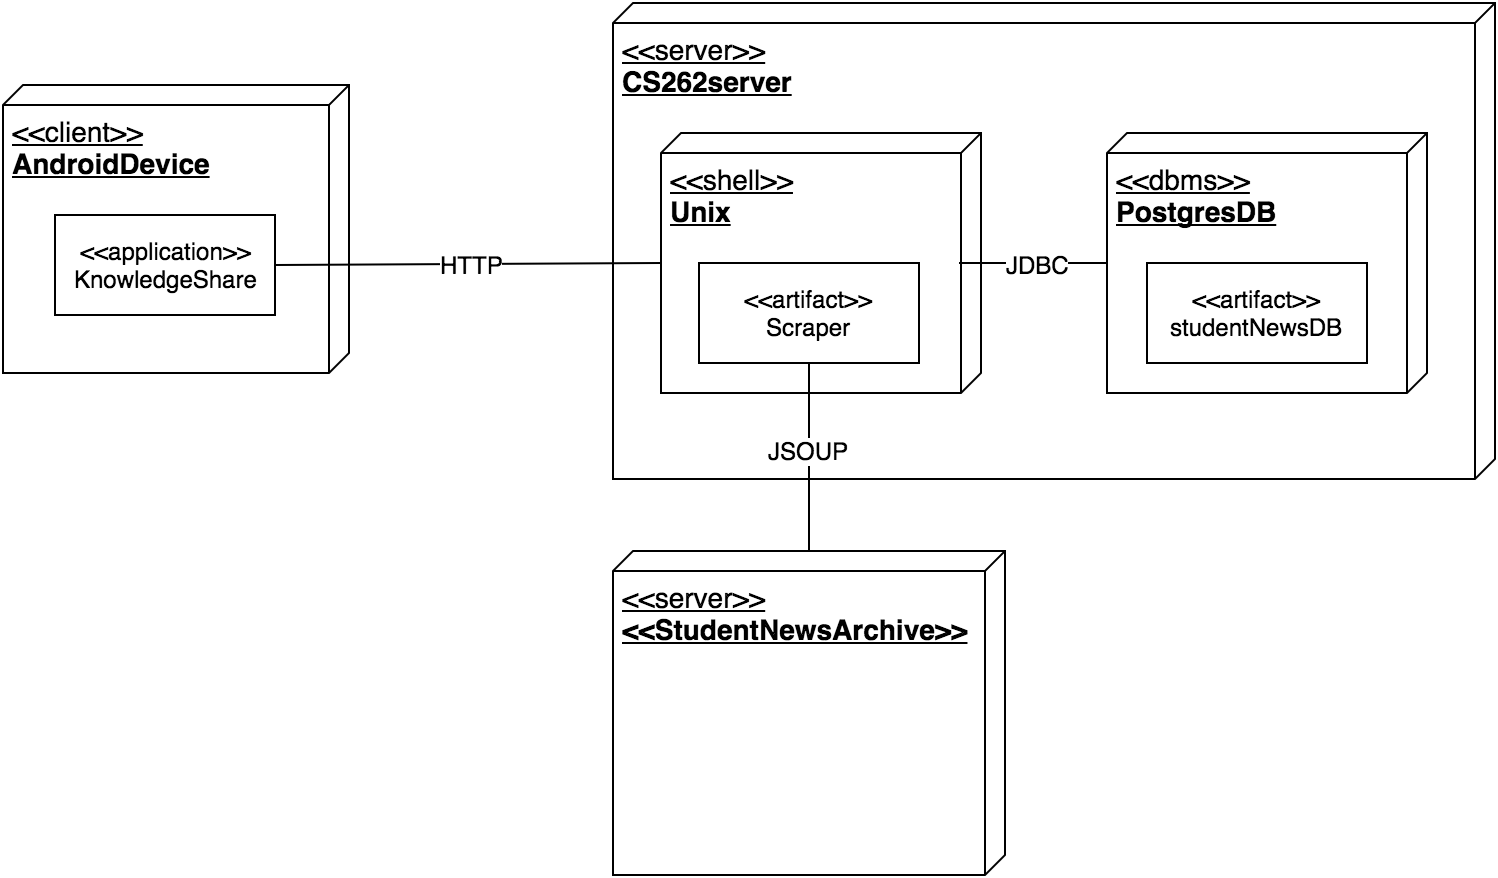

The diagram above was exported from draw.io. Its source (the exported page's mxGraphModel, read from the mxfile embedded in the PNG):
<mxGraphModel dx="1430" dy="367" grid="0" gridSize="10" guides="1" tooltips="1" connect="1" arrows="1" fold="1" page="0" pageScale="1" pageWidth="1169" pageHeight="826" background="none" math="0" shadow="0">
  <root>
    <mxCell id="0" style=";html=1;" />
    <mxCell id="1" style=";html=1;" parent="0" />
    <mxCell id="3" value="&lt;span style=&quot;font-weight: normal&quot;&gt;&amp;lt;&amp;lt;server&amp;gt;&amp;gt;&lt;/span&gt;&lt;div&gt;CS262server&lt;/div&gt;" style="verticalAlign=top;align=left;spacingTop=8;spacingLeft=2;spacingRight=12;shape=cube;size=10;direction=south;fontStyle=5;fillColor=#FFFFFF;strokeColor=#000000;strokeWidth=1;fontColor=#000000;fontSize=14;html=1;" parent="1" vertex="1">
      <mxGeometry x="20" y="20" width="441" height="238" as="geometry" />
    </mxCell>
    <mxCell id="35" value="&lt;span style=&quot;font-weight: normal&quot;&gt;&amp;lt;&amp;lt;client&amp;gt;&amp;gt;&lt;/span&gt;&lt;div&gt;AndroidDevice&lt;/div&gt;&lt;div&gt;&lt;br&gt;&lt;/div&gt;" style="verticalAlign=top;align=left;spacingTop=8;spacingLeft=2;spacingRight=12;shape=cube;size=10;direction=south;fontStyle=5;fillColor=#FFFFFF;strokeColor=#000000;strokeWidth=1;fontColor=#000000;fontSize=14;html=1;" parent="1" vertex="1">
      <mxGeometry x="-285" y="61" width="173" height="144" as="geometry" />
    </mxCell>
    <mxCell id="47" value="&amp;lt;&amp;lt;artifact&amp;gt;&amp;gt;&lt;div&gt;studentNewsDB&lt;/div&gt;" style="html=1;" parent="1" vertex="1">
      <mxGeometry x="78" y="155" width="110" height="50" as="geometry" />
    </mxCell>
    <mxCell id="49" value="&amp;lt;&amp;lt;application&amp;gt;&amp;gt;&lt;div&gt;KnowledgeShare&lt;/div&gt;" style="html=1;" parent="1" vertex="1">
      <mxGeometry x="-259" y="126" width="110" height="50" as="geometry" />
    </mxCell>
    <mxCell id="52" value="&lt;div&gt;&lt;span style=&quot;font-weight: normal&quot;&gt;&amp;lt;&amp;lt;shell&amp;gt;&amp;gt;&lt;/span&gt;&lt;/div&gt;Unix" style="verticalAlign=top;align=left;spacingTop=8;spacingLeft=2;spacingRight=12;shape=cube;size=10;direction=south;fontStyle=5;fillColor=#FFFFFF;strokeColor=#000000;strokeWidth=1;fontColor=#000000;fontSize=14;html=1;" parent="1" vertex="1">
      <mxGeometry x="44" y="85" width="160" height="130" as="geometry" />
    </mxCell>
    <mxCell id="59" value="&lt;div&gt;&lt;span style=&quot;font-weight: normal&quot;&gt;&amp;lt;&amp;lt;dbms&amp;gt;&amp;gt;&lt;/span&gt;&lt;/div&gt;&lt;div&gt;PostgresDB&lt;/div&gt;" style="verticalAlign=top;align=left;spacingTop=8;spacingLeft=2;spacingRight=12;shape=cube;size=10;direction=south;fontStyle=5;fillColor=#FFFFFF;strokeColor=#000000;strokeWidth=1;fontColor=#000000;fontSize=14;html=1;" parent="1" vertex="1">
      <mxGeometry x="267" y="85" width="160" height="130" as="geometry" />
    </mxCell>
    <mxCell id="68" value="&amp;lt;&amp;lt;artifact&amp;gt;&amp;gt;&lt;div&gt;studentNewsDB&lt;/div&gt;" style="html=1;" parent="1" vertex="1">
      <mxGeometry x="287" y="150" width="110" height="50" as="geometry" />
    </mxCell>
    <mxCell id="72" value="&lt;span style=&quot;font-weight: normal&quot;&gt;&amp;lt;&amp;lt;server&amp;gt;&amp;gt;&lt;/span&gt;&lt;div&gt;&amp;lt;&amp;lt;StudentNewsArchive&amp;gt;&amp;gt;&lt;/div&gt;&lt;div&gt;&lt;br&gt;&lt;/div&gt;" style="verticalAlign=top;align=left;spacingTop=8;spacingLeft=2;spacingRight=12;shape=cube;size=10;direction=south;fontStyle=5;fillColor=#FFFFFF;strokeColor=#000000;strokeWidth=1;fontColor=#000000;fontSize=14;html=1;" parent="1" vertex="1">
      <mxGeometry x="20" y="294" width="196" height="162" as="geometry" />
    </mxCell>
    <mxCell id="73" value="" style="endArrow=none;startArrow=none;endFill=0;startFill=0;html=1;entryX=0.5;entryY=1;exitX=1;exitY=0.5;" parent="1" target="52" edge="1">
      <mxGeometry x="-149" y="151" width="160" as="geometry">
        <mxPoint x="-149" y="151" as="sourcePoint" />
        <mxPoint x="8" y="151" as="targetPoint" />
        <Array as="points" />
      </mxGeometry>
    </mxCell>
    <mxCell id="74" value="HTTP" style="text;html=1;resizable=0;;align=center;verticalAlign=middle;labelBackgroundColor=#ffffff;" parent="73" connectable="0" vertex="1">
      <mxGeometry x="-0.096" relative="1" as="geometry">
        <mxPoint x="11" as="offset" />
      </mxGeometry>
    </mxCell>
    <mxCell id="77" value="" style="endArrow=none;startArrow=none;endFill=0;startFill=0;html=1;exitX=1;exitY=0.5;entryX=0.5;entryY=1;" parent="1" target="59" edge="1">
      <mxGeometry x="193" y="150" width="160" as="geometry">
        <mxPoint x="193" y="150" as="sourcePoint" />
        <mxPoint x="253" y="150" as="targetPoint" />
        <Array as="points" />
      </mxGeometry>
    </mxCell>
    <mxCell id="78" value="JDBC" style="text;html=1;resizable=0;;align=center;verticalAlign=middle;labelBackgroundColor=#ffffff;" parent="77" connectable="0" vertex="1">
      <mxGeometry x="-0.096" relative="1" as="geometry">
        <mxPoint x="6" as="offset" />
      </mxGeometry>
    </mxCell>
    <mxCell id="79" value="&amp;lt;&amp;lt;artifact&amp;gt;&amp;gt;&lt;div&gt;Scraper&lt;/div&gt;" style="html=1;" vertex="1" parent="1">
      <mxGeometry x="63" y="150" width="110" height="50" as="geometry" />
    </mxCell>
    <mxCell id="81" value="" style="endArrow=none;startArrow=none;endFill=0;startFill=0;html=1;entryX=0;entryY=0.5;exitX=0.5;exitY=1;" edge="1" parent="1" source="79" target="72">
      <mxGeometry x="11" y="216" width="160" as="geometry">
        <mxPoint x="11" y="216" as="sourcePoint" />
        <mxPoint x="204" y="215" as="targetPoint" />
        <Array as="points" />
      </mxGeometry>
    </mxCell>
    <mxCell id="82" value="JSOUP" style="text;html=1;resizable=0;;align=center;verticalAlign=middle;labelBackgroundColor=#ffffff;" connectable="0" vertex="1" parent="81">
      <mxGeometry x="-0.096" relative="1" as="geometry">
        <mxPoint x="-1" y="1" as="offset" />
      </mxGeometry>
    </mxCell>
  </root>
</mxGraphModel>